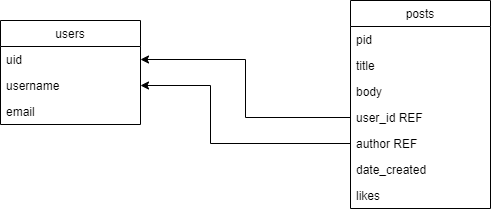

The diagram above was exported from draw.io. Its source (the exported page's mxGraphModel, read from the mxfile embedded in the PNG):
<mxGraphModel dx="741" dy="385" grid="1" gridSize="10" guides="1" tooltips="1" connect="1" arrows="1" fold="1" page="1" pageScale="1" pageWidth="826" pageHeight="1169" background="none" math="0" shadow="0">
  <root>
    <mxCell id="0" />
    <mxCell id="1" parent="0" />
    <mxCell id="ux9dkLPoh4QPz2j6G_Al-114" value="users" style="swimlane;fontStyle=0;childLayout=stackLayout;horizontal=1;startSize=26;fillColor=none;horizontalStack=0;resizeParent=1;resizeParentMax=0;resizeLast=0;collapsible=1;marginBottom=0;" vertex="1" parent="1">
      <mxGeometry x="80" y="100" width="140" height="104" as="geometry">
        <mxRectangle x="80" y="80" width="60" height="26" as="alternateBounds" />
      </mxGeometry>
    </mxCell>
    <mxCell id="ux9dkLPoh4QPz2j6G_Al-115" value="uid" style="text;strokeColor=none;fillColor=none;align=left;verticalAlign=top;spacingLeft=4;spacingRight=4;overflow=hidden;rotatable=0;points=[[0,0.5],[1,0.5]];portConstraint=eastwest;" vertex="1" parent="ux9dkLPoh4QPz2j6G_Al-114">
      <mxGeometry y="26" width="140" height="26" as="geometry" />
    </mxCell>
    <mxCell id="ux9dkLPoh4QPz2j6G_Al-116" value="username" style="text;strokeColor=none;fillColor=none;align=left;verticalAlign=top;spacingLeft=4;spacingRight=4;overflow=hidden;rotatable=0;points=[[0,0.5],[1,0.5]];portConstraint=eastwest;" vertex="1" parent="ux9dkLPoh4QPz2j6G_Al-114">
      <mxGeometry y="52" width="140" height="26" as="geometry" />
    </mxCell>
    <mxCell id="ux9dkLPoh4QPz2j6G_Al-117" value="email" style="text;strokeColor=none;fillColor=none;align=left;verticalAlign=top;spacingLeft=4;spacingRight=4;overflow=hidden;rotatable=0;points=[[0,0.5],[1,0.5]];portConstraint=eastwest;" vertex="1" parent="ux9dkLPoh4QPz2j6G_Al-114">
      <mxGeometry y="78" width="140" height="26" as="geometry" />
    </mxCell>
    <mxCell id="ux9dkLPoh4QPz2j6G_Al-118" value="posts" style="swimlane;fontStyle=0;childLayout=stackLayout;horizontal=1;startSize=26;fillColor=none;horizontalStack=0;resizeParent=1;resizeParentMax=0;resizeLast=0;collapsible=1;marginBottom=0;" vertex="1" parent="1">
      <mxGeometry x="430" y="80" width="140" height="208" as="geometry" />
    </mxCell>
    <mxCell id="ux9dkLPoh4QPz2j6G_Al-119" value="pid" style="text;strokeColor=none;fillColor=none;align=left;verticalAlign=top;spacingLeft=4;spacingRight=4;overflow=hidden;rotatable=0;points=[[0,0.5],[1,0.5]];portConstraint=eastwest;" vertex="1" parent="ux9dkLPoh4QPz2j6G_Al-118">
      <mxGeometry y="26" width="140" height="26" as="geometry" />
    </mxCell>
    <mxCell id="ux9dkLPoh4QPz2j6G_Al-120" value="title" style="text;strokeColor=none;fillColor=none;align=left;verticalAlign=top;spacingLeft=4;spacingRight=4;overflow=hidden;rotatable=0;points=[[0,0.5],[1,0.5]];portConstraint=eastwest;" vertex="1" parent="ux9dkLPoh4QPz2j6G_Al-118">
      <mxGeometry y="52" width="140" height="26" as="geometry" />
    </mxCell>
    <mxCell id="ux9dkLPoh4QPz2j6G_Al-121" value="body" style="text;strokeColor=none;fillColor=none;align=left;verticalAlign=top;spacingLeft=4;spacingRight=4;overflow=hidden;rotatable=0;points=[[0,0.5],[1,0.5]];portConstraint=eastwest;" vertex="1" parent="ux9dkLPoh4QPz2j6G_Al-118">
      <mxGeometry y="78" width="140" height="26" as="geometry" />
    </mxCell>
    <mxCell id="ux9dkLPoh4QPz2j6G_Al-130" value="user_id REF" style="text;strokeColor=none;fillColor=none;align=left;verticalAlign=top;spacingLeft=4;spacingRight=4;overflow=hidden;rotatable=0;points=[[0,0.5],[1,0.5]];portConstraint=eastwest;" vertex="1" parent="ux9dkLPoh4QPz2j6G_Al-118">
      <mxGeometry y="104" width="140" height="26" as="geometry" />
    </mxCell>
    <mxCell id="ux9dkLPoh4QPz2j6G_Al-131" value="author REF" style="text;strokeColor=none;fillColor=none;align=left;verticalAlign=top;spacingLeft=4;spacingRight=4;overflow=hidden;rotatable=0;points=[[0,0.5],[1,0.5]];portConstraint=eastwest;" vertex="1" parent="ux9dkLPoh4QPz2j6G_Al-118">
      <mxGeometry y="130" width="140" height="26" as="geometry" />
    </mxCell>
    <mxCell id="ux9dkLPoh4QPz2j6G_Al-132" value="date_created" style="text;strokeColor=none;fillColor=none;align=left;verticalAlign=top;spacingLeft=4;spacingRight=4;overflow=hidden;rotatable=0;points=[[0,0.5],[1,0.5]];portConstraint=eastwest;" vertex="1" parent="ux9dkLPoh4QPz2j6G_Al-118">
      <mxGeometry y="156" width="140" height="26" as="geometry" />
    </mxCell>
    <mxCell id="ux9dkLPoh4QPz2j6G_Al-133" value="likes" style="text;strokeColor=none;fillColor=none;align=left;verticalAlign=top;spacingLeft=4;spacingRight=4;overflow=hidden;rotatable=0;points=[[0,0.5],[1,0.5]];portConstraint=eastwest;" vertex="1" parent="ux9dkLPoh4QPz2j6G_Al-118">
      <mxGeometry y="182" width="140" height="26" as="geometry" />
    </mxCell>
    <mxCell id="ux9dkLPoh4QPz2j6G_Al-134" style="edgeStyle=orthogonalEdgeStyle;rounded=0;orthogonalLoop=1;jettySize=auto;html=1;entryX=1;entryY=0.5;entryDx=0;entryDy=0;" edge="1" parent="1" source="ux9dkLPoh4QPz2j6G_Al-130" target="ux9dkLPoh4QPz2j6G_Al-115">
      <mxGeometry relative="1" as="geometry" />
    </mxCell>
    <mxCell id="ux9dkLPoh4QPz2j6G_Al-135" style="edgeStyle=orthogonalEdgeStyle;rounded=0;orthogonalLoop=1;jettySize=auto;html=1;entryX=1;entryY=0.5;entryDx=0;entryDy=0;" edge="1" parent="1" source="ux9dkLPoh4QPz2j6G_Al-131" target="ux9dkLPoh4QPz2j6G_Al-116">
      <mxGeometry relative="1" as="geometry">
        <Array as="points">
          <mxPoint x="290" y="223" />
          <mxPoint x="290" y="165" />
        </Array>
      </mxGeometry>
    </mxCell>
  </root>
</mxGraphModel>